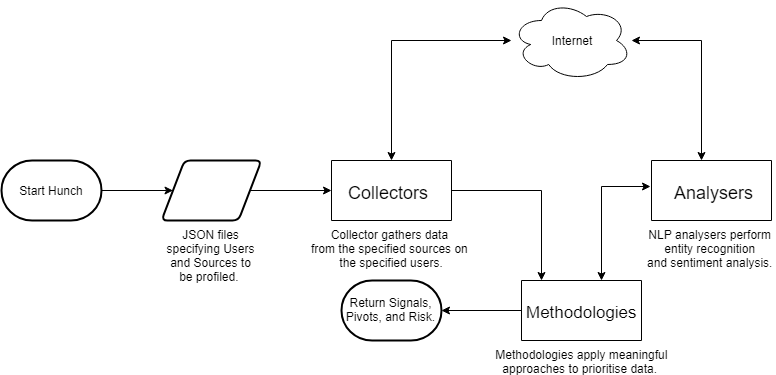

The diagram above was exported from draw.io. Its source (the exported page's mxGraphModel, read from the mxfile embedded in the PNG):
<mxGraphModel dx="1042" dy="596" grid="1" gridSize="10" guides="1" tooltips="1" connect="1" arrows="1" fold="1" page="1" pageScale="1" pageWidth="827" pageHeight="1169" math="0" shadow="0">
  <root>
    <mxCell id="0" />
    <mxCell id="1" parent="0" />
    <mxCell id="sQT_dHI5G-GOO5sRCMof-6" style="edgeStyle=orthogonalEdgeStyle;rounded=0;html=1;jettySize=auto;orthogonalLoop=1;" parent="1" source="sQT_dHI5G-GOO5sRCMof-1" target="sQT_dHI5G-GOO5sRCMof-2" edge="1">
      <mxGeometry relative="1" as="geometry" />
    </mxCell>
    <mxCell id="sQT_dHI5G-GOO5sRCMof-1" value="Start Hunch" style="strokeWidth=2;html=1;shape=mxgraph.flowchart.terminator;whiteSpace=wrap;" parent="1" vertex="1">
      <mxGeometry x="40" y="280" width="100" height="60" as="geometry" />
    </mxCell>
    <mxCell id="sQT_dHI5G-GOO5sRCMof-8" style="edgeStyle=orthogonalEdgeStyle;rounded=0;html=1;jettySize=auto;orthogonalLoop=1;" parent="1" source="sQT_dHI5G-GOO5sRCMof-2" target="sQT_dHI5G-GOO5sRCMof-7" edge="1">
      <mxGeometry relative="1" as="geometry" />
    </mxCell>
    <mxCell id="sQT_dHI5G-GOO5sRCMof-2" value="JSON files specifying Users and Sources to be profiled.&amp;nbsp;" style="verticalLabelPosition=bottom;verticalAlign=top;html=1;strokeWidth=2;shape=parallelogram;perimeter=parallelogramPerimeter;whiteSpace=wrap;rounded=1;arcSize=12;size=0.23;" parent="1" vertex="1">
      <mxGeometry x="200" y="280" width="100" height="60" as="geometry" />
    </mxCell>
    <mxCell id="sQT_dHI5G-GOO5sRCMof-10" style="edgeStyle=orthogonalEdgeStyle;rounded=0;html=1;jettySize=auto;orthogonalLoop=1;startArrow=classic;startFill=1;" parent="1" source="sQT_dHI5G-GOO5sRCMof-7" target="sQT_dHI5G-GOO5sRCMof-9" edge="1">
      <mxGeometry relative="1" as="geometry">
        <Array as="points">
          <mxPoint x="430" y="160" />
        </Array>
      </mxGeometry>
    </mxCell>
    <mxCell id="sQT_dHI5G-GOO5sRCMof-14" style="edgeStyle=orthogonalEdgeStyle;rounded=0;html=1;jettySize=auto;orthogonalLoop=1;" parent="1" source="sQT_dHI5G-GOO5sRCMof-7" target="sQT_dHI5G-GOO5sRCMof-13" edge="1">
      <mxGeometry relative="1" as="geometry">
        <Array as="points">
          <mxPoint x="580" y="310" />
        </Array>
      </mxGeometry>
    </mxCell>
    <mxCell id="sQT_dHI5G-GOO5sRCMof-7" value="Collector gathers data &lt;br&gt;from the specified sources on &lt;br&gt;the specified users." style="verticalLabelPosition=bottom;verticalAlign=top;html=1;shape=mxgraph.basic.rect;fillColor=#ffffff;fillColor2=none;strokeColor=#000000;strokeWidth=1;size=20;indent=5;" parent="1" vertex="1">
      <mxGeometry x="370" y="280" width="120" height="60" as="geometry" />
    </mxCell>
    <mxCell id="sQT_dHI5G-GOO5sRCMof-9" value="Internet" style="ellipse;shape=cloud;whiteSpace=wrap;html=1;" parent="1" vertex="1">
      <mxGeometry x="550" y="120" width="120" height="80" as="geometry" />
    </mxCell>
    <mxCell id="sQT_dHI5G-GOO5sRCMof-17" style="edgeStyle=orthogonalEdgeStyle;rounded=0;html=1;entryX=-0.008;entryY=0.43;entryDx=0;entryDy=0;entryPerimeter=0;jettySize=auto;orthogonalLoop=1;startArrow=classic;startFill=1;" parent="1" source="sQT_dHI5G-GOO5sRCMof-13" target="sQT_dHI5G-GOO5sRCMof-16" edge="1">
      <mxGeometry relative="1" as="geometry">
        <Array as="points">
          <mxPoint x="640" y="306" />
        </Array>
      </mxGeometry>
    </mxCell>
    <mxCell id="sQT_dHI5G-GOO5sRCMof-20" style="edgeStyle=orthogonalEdgeStyle;rounded=0;html=1;entryX=1;entryY=0.5;entryDx=0;entryDy=0;entryPerimeter=0;startArrow=none;startFill=0;jettySize=auto;orthogonalLoop=1;endArrow=classic;endFill=1;" parent="1" source="sQT_dHI5G-GOO5sRCMof-13" target="sQT_dHI5G-GOO5sRCMof-19" edge="1">
      <mxGeometry relative="1" as="geometry" />
    </mxCell>
    <mxCell id="sQT_dHI5G-GOO5sRCMof-13" value="&amp;nbsp;Methodologies apply meaningful &lt;br&gt;approaches to prioritise data.&amp;nbsp;" style="verticalLabelPosition=bottom;verticalAlign=top;html=1;shape=mxgraph.basic.rect;fillColor=#ffffff;fillColor2=none;strokeColor=#000000;strokeWidth=1;size=20;indent=5;" parent="1" vertex="1">
      <mxGeometry x="560" y="400" width="120" height="60" as="geometry" />
    </mxCell>
    <mxCell id="sQT_dHI5G-GOO5sRCMof-18" style="edgeStyle=orthogonalEdgeStyle;rounded=0;html=1;jettySize=auto;orthogonalLoop=1;startArrow=classic;startFill=1;" parent="1" source="sQT_dHI5G-GOO5sRCMof-16" edge="1">
      <mxGeometry relative="1" as="geometry">
        <mxPoint x="670" y="160" as="targetPoint" />
        <Array as="points">
          <mxPoint x="740" y="160" />
        </Array>
      </mxGeometry>
    </mxCell>
    <mxCell id="sQT_dHI5G-GOO5sRCMof-16" value="NLP analysers perform &lt;br&gt;entity recognition &lt;br&gt;and sentiment analysis.&amp;nbsp;" style="verticalLabelPosition=bottom;verticalAlign=top;html=1;shape=mxgraph.basic.rect;fillColor=#ffffff;fillColor2=none;strokeColor=#000000;strokeWidth=1;size=20;indent=5;" parent="1" vertex="1">
      <mxGeometry x="690" y="280" width="120" height="60" as="geometry" />
    </mxCell>
    <mxCell id="sQT_dHI5G-GOO5sRCMof-19" value="Return Signals, Pivots, and Risk." style="strokeWidth=2;html=1;shape=mxgraph.flowchart.terminator;whiteSpace=wrap;" parent="1" vertex="1">
      <mxGeometry x="380" y="400" width="100" height="60" as="geometry" />
    </mxCell>
    <mxCell id="RyuBfpe8Hujn3QmfdQ4o-2" value="&lt;font style=&quot;font-size: 18px&quot;&gt;Collectors&lt;/font&gt;" style="text;html=1;resizable=0;points=[];autosize=1;align=left;verticalAlign=top;spacingTop=-4;" vertex="1" parent="1">
      <mxGeometry x="385" y="300" width="100" height="20" as="geometry" />
    </mxCell>
    <mxCell id="RyuBfpe8Hujn3QmfdQ4o-3" value="&lt;font style=&quot;font-size: 17px&quot;&gt;Methodologies&lt;/font&gt;" style="text;html=1;resizable=0;points=[];autosize=1;align=left;verticalAlign=top;spacingTop=-4;" vertex="1" parent="1">
      <mxGeometry x="563" y="420" width="130" height="20" as="geometry" />
    </mxCell>
    <mxCell id="RyuBfpe8Hujn3QmfdQ4o-4" value="&lt;font style=&quot;font-size: 18px&quot;&gt;Analysers&lt;/font&gt;" style="text;html=1;resizable=0;points=[];autosize=1;align=left;verticalAlign=top;spacingTop=-4;" vertex="1" parent="1">
      <mxGeometry x="711" y="300" width="90" height="20" as="geometry" />
    </mxCell>
  </root>
</mxGraphModel>